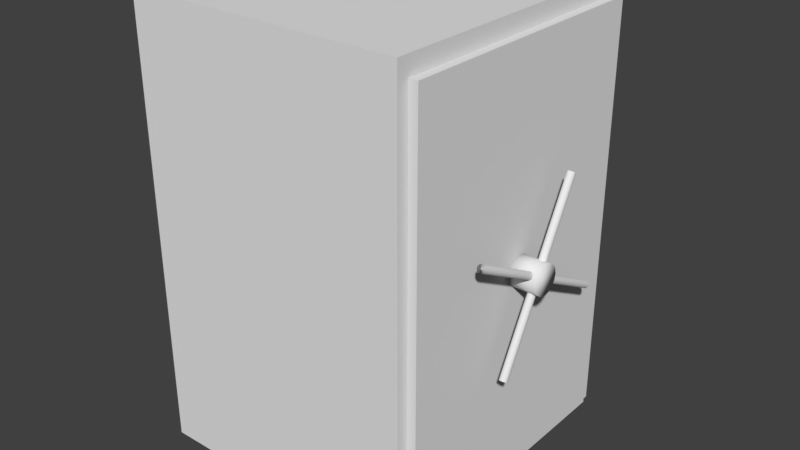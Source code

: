 # Source: Tresor.blend  (saved by Blender 2.79.0; exported with 4.5.12 LTS)
import bpy
from mathutils import Matrix  # noqa: F401  (used for matrix-valued properties, if any)

bpy.ops.wm.read_factory_settings(use_empty=True)
scene = bpy.context.scene
scene.name = 'Scene'

# ---- collections
col_collection_11 = bpy.data.collections.new('Collection 11'); scene.collection.children.link(col_collection_11)

# ---- world
world_world = bpy.data.worlds.new('World'); scene.world = world_world
world_world.color = (0.05088, 0.05088, 0.05088)
world_world.use_sun_shadow = False
world_world.sun_shadow_jitter_overblur = 0.0
world_world.cycles.sampling_method = 'MANUAL'

# ---- meshes
me_cube = bpy.data.meshes.new('Cube')
me_cube.from_pydata([(-1.0, -1.0, -1.0), (-1.0, -1.0, 1.0), (-1.0, 1.0, -1.0), (-1.0, 1.0, 1.0), (1.0, -1.0, -1.0), (1.0, -1.0, 1.0), (1.0, 1.0, -1.0), (1.0, 1.0, 1.0), (1.0, -1.112, -1.112), (1.0, -1.112, 1.112), (1.0, 1.112, -1.112), (1.0, 1.112, 1.112), (1.096, -1.112, -1.112), (1.096, -1.112, 1.112), (1.096, 1.112, -1.112), (1.096, 1.112, 1.112), (1.096, -1.206, -1.206), (1.096, -1.206, 1.206), (1.096, 1.206, -1.206), (1.096, 1.206, 1.206), (-1.162, -1.206, -1.206), (-1.162, -1.206, 1.206), (-1.162, 1.206, -1.206), (-1.162, 1.206, 1.206), (-1.0, -1.0, 0.2287), (-1.0, 1.0, 0.2287), (1.0, 1.0, 0.2287), (1.0, -1.0, 0.2287), (1.096, -1.112, 0.2542), (1.096, -1.206, 0.2759), (1.0, -1.0, 0.2921), (-1.0, -1.0, 0.2921), (-1.0, 1.0, 0.2921), (1.0, 1.0, 0.2921)], [], [(24, 25, 3, 1), (25, 26, 7, 3), (5, 7, 11, 9, 8, 4, 27), (27, 24, 1, 5), (2, 0, 4, 6), (7, 5, 1, 3), (22, 20, 21, 23), (11, 15, 13, 9), (6, 4, 8, 10, 11, 7, 26), (10, 14, 15, 11), (8, 12, 14, 10), (9, 13, 28, 12, 8), (14, 12, 28, 29, 16, 18, 19, 15), (13, 15, 19, 17, 29, 28), (18, 22, 23, 19), (16, 20, 22, 18), (19, 23, 21, 17), (17, 21, 20, 16, 29), (4, 0, 24, 27), (2, 6, 26, 25), (0, 2, 25, 24), (26, 25, 32, 33), (30, 33, 32, 31), (24, 27, 30, 31), (25, 24, 31, 32), (27, 26, 33, 30), (26, 27, 24, 25)])
_uv = me_cube.uv_layers.new(name='UVMap')
_uv.uv.foreach_set('vector', [0.5806, 0.7734, 0.5806, 0.5468, 0.4942, 0.5468, 0.4942, 0.7734, 0.3566, 0.7734, 0.3566, 0.5468, 0.2702, 0.5468, 0.2702, 0.7734, 0.01251, 0.786, 0.01251, 0.5594, 0.0, 0.5468, 2.67e-08, 0.7987, 0.249, 0.7987, 0.2365, 0.786, 0.09889, 0.786, 0.7182, 0.6341, 0.9422, 0.6341, 0.9422, 0.5468, 0.7182, 0.5468, 1.0, 0.2266, 1.0, 0.0, 0.776, 2.026e-08, 0.776, 0.2266, 0.9422, 0.7734, 0.7182, 0.7734, 0.7182, 1.0, 0.9422, 1.0, 0.2702, 0.2734, 0.2702, 0.0, 0.0, 8.105e-08, 8.011e-08, 0.2734, 0.2598, 0.5468, 0.249, 0.5468, 0.249, 0.7987, 0.2598, 0.7987, 0.2365, 0.5594, 0.2365, 0.786, 0.249, 0.7987, 0.249, 0.5468, 0.0, 0.5468, 0.01251, 0.5594, 0.09889, 0.5594, 0.7975, 0.4786, 0.8082, 0.4786, 0.8082, 0.2266, 0.7975, 0.2266, 0.7975, 0.2266, 0.7867, 0.2266, 0.7867, 0.4786, 0.7975, 0.4786, 0.7867, 0.2266, 0.776, 0.2266, 0.776, 0.3238, 0.776, 0.4786, 0.7867, 0.4786, 0.2596, 0.2841, 0.2596, 0.536, 0.1066, 0.536, 0.1042, 0.5468, 0.2702, 0.5468, 0.2702, 0.2734, 0.0, 0.2734, 0.0106, 0.2841, 0.0106, 0.536, 0.0106, 0.2841, 0.0, 0.2734, 2.67e-08, 0.5468, 0.1042, 0.5468, 0.1066, 0.536, 0.2702, 0.5468, 0.5231, 0.5468, 0.5231, 0.2734, 0.2702, 0.2734, 0.776, 0.2734, 0.5231, 0.2734, 0.5231, 0.5468, 0.776, 0.5468, 0.776, 0.0, 0.5231, 2.702e-08, 0.5231, 0.2734, 0.776, 0.2734, 0.5231, 0.0, 0.2702, 6.754e-08, 0.2702, 0.2734, 0.5231, 0.2734, 0.5231, 0.1054, 0.7182, 0.7734, 0.9422, 0.7734, 0.9422, 0.6341, 0.7182, 0.6341, 0.4942, 0.7734, 0.4942, 0.5468, 0.3566, 0.5468, 0.3566, 0.7734, 0.7182, 0.7734, 0.7182, 0.5468, 0.5806, 0.5468, 0.5806, 0.7734, 0.3566, 0.5468, 0.3566, 0.7734, 0.3495, 0.7734, 0.3495, 0.5468, 0.4942, 0.7734, 0.7182, 0.7734, 0.7182, 1.0, 0.4942, 1.0, 0.9422, 0.6341, 0.7182, 0.6341, 0.7182, 0.627, 0.9422, 0.627, 0.5806, 0.5468, 0.5806, 0.7734, 0.5735, 0.7734, 0.5735, 0.5468, 0.2669, 0.5468, 0.2669, 0.7734, 0.2598, 0.7734, 0.2598, 0.5468, 0.2702, 0.7734, 0.4942, 0.7734, 0.4942, 1.0, 0.2702, 1.0])
me_cube.use_remesh_preserve_volume = False
me_cube.use_remesh_preserve_attributes = False
me_cube.use_mirror_vertex_groups = False
me_cube.update()
me_cube_001 = bpy.data.meshes.new('Cube.001')
me_cube_001.from_pydata([(0.0, 0.0, -1.112), (0.0, 0.0, 1.112), (0.0, 2.223, -1.112), (0.0, 2.223, 1.112), (0.1681, 2.223, -1.112), (0.1681, 0.0, -1.112), (0.1681, 2.223, 1.112), (0.1681, 0.0, 1.112)], [], [(2, 3, 6, 4), (0, 5, 7, 1), (3, 1, 7, 6), (4, 6, 7, 5), (0, 2, 4, 5), (2, 0, 1, 3)])
_uv = me_cube_001.uv_layers.new(name='UVMap')
_uv.uv.foreach_set('vector', [0.8839, 0.5, 0.8839, 0.0, 0.9419, 0.0, 0.9419, 0.5, 0.8839, 0.5, 0.8258, 0.5, 0.8258, 0.0, 0.8839, 0.0, 0.9419, 0.5, 0.9419, 0.0, 1.0, 2.404e-09, 1.0, 0.5, 0.7678, 0.5, 2.47e-07, 0.5, 0.0, 1.51e-07, 0.7678, 0.0, 0.7678, 0.5, 0.7678, 0.0, 0.8258, 0.0, 0.8258, 0.5, 0.7678, 0.5, 0.7678, 1.0, 8.233e-08, 1.0, 0.0, 0.5])
me_cube_001.use_remesh_preserve_volume = False
me_cube_001.use_remesh_preserve_attributes = False
me_cube_001.use_mirror_vertex_groups = False
me_cube_001.update()
me_cylinder = bpy.data.meshes.new('Cylinder')
me_cylinder.from_pydata([(0.0, 1.0, -1.0), (0.0, 1.0, 1.0), (0.3827, 0.9239, -1.0), (0.3827, 0.9239, 1.0), (0.7071, 0.7071, -1.0), (0.7071, 0.7071, 1.0), (0.9239, 0.3827, -1.0), (0.9239, 0.3827, 1.0), (1.0, -4.371e-08, -1.0), (1.0, -4.371e-08, 1.0), (0.9239, -0.3827, -1.0), (0.9239, -0.3827, 1.0), (0.7071, -0.7071, -1.0), (0.7071, -0.7071, 1.0), (0.3827, -0.9239, -1.0), (0.3827, -0.9239, 1.0), (1.51e-07, -1.0, -1.0), (1.51e-07, -1.0, 1.0), (-0.3827, -0.9239, -1.0), (-0.3827, -0.9239, 1.0), (-0.7071, -0.7071, -1.0), (-0.7071, -0.7071, 1.0), (-0.9239, -0.3827, -1.0), (-0.9239, -0.3827, 1.0), (-1.0, 1.192e-08, -1.0), (-1.0, 1.192e-08, 1.0), (-0.9239, 0.3827, -1.0), (-0.9239, 0.3827, 1.0), (-0.7071, 0.7071, -1.0), (-0.7071, 0.7071, 1.0), (-0.3827, 0.9239, -1.0), (-0.3827, 0.9239, 1.0)], [], [(0, 1, 3, 2), (2, 3, 5, 4), (4, 5, 7, 6), (6, 7, 9, 8), (8, 9, 11, 10), (10, 11, 13, 12), (12, 13, 15, 14), (14, 15, 17, 16), (16, 17, 19, 18), (18, 19, 21, 20), (20, 21, 23, 22), (22, 23, 25, 24), (24, 25, 27, 26), (26, 27, 29, 28), (3, 1, 31, 29, 27, 25, 23, 21, 19, 17, 15, 13, 11, 9, 7, 5), (28, 29, 31, 30), (30, 31, 1, 0), (0, 2, 4, 6, 8, 10, 12, 14, 16, 18, 20, 22, 24, 26, 28, 30)])
me_cylinder.polygons.foreach_set('use_smooth', [True] * 18)
_uv = me_cylinder.uv_layers.new(name='UVMap')
_uv.uv.foreach_set('vector', [0.631, 0.5, 0.631, 7.451e-08, 0.7071, 5.96e-08, 0.7071, 0.5, 0.7071, 0.5, 0.7071, 5.96e-08, 0.7654, 0.0, 0.7654, 0.5, 1.0, 0.5, 1.0, 1.0, 0.9239, 1.0, 0.9239, 0.5, 0.9239, 0.5, 0.9239, 1.0, 0.8415, 1.0, 0.8415, 0.5, 0.8415, 0.5, 0.8415, 1.0, 0.7654, 1.0, 0.7654, 0.5, 0.4142, 1.0, 0.4142, 0.5, 0.4725, 0.5, 0.4725, 1.0, 0.4725, 1.0, 0.4725, 0.5, 0.5486, 0.5, 0.5486, 1.0, 0.5486, 1.0, 0.5486, 0.5, 0.631, 0.5, 0.631, 1.0, 0.631, 1.0, 0.631, 0.5, 0.7071, 0.5, 0.7071, 1.0, 0.7071, 1.0, 0.7071, 0.5, 0.7654, 0.5, 0.7654, 1.0, 1.0, 0.0, 1.0, 0.5, 0.9239, 0.5, 0.9239, 1.49e-08, 0.9239, 1.49e-08, 0.9239, 0.5, 0.8415, 0.5, 0.8415, 1.49e-08, 0.8415, 1.49e-08, 0.8415, 0.5, 0.7654, 0.5, 0.7654, 1.49e-08, 0.4142, 0.5, 0.4142, 1.043e-07, 0.4725, 1.192e-07, 0.4725, 0.5, 0.08979, 0.03733, 0.1659, 2.98e-08, 0.2483, 0.0, 0.3244, 0.03733, 0.3827, 0.1063, 0.4142, 0.1964, 0.4142, 0.294, 0.3827, 0.3841, 0.3244, 0.4531, 0.2483, 0.4904, 0.1659, 0.4904, 0.08979, 0.4531, 0.03153, 0.3841, 0.0, 0.294, 0.0, 0.1964, 0.03153, 0.1063, 0.4725, 0.5, 0.4725, 1.192e-07, 0.5486, 7.451e-08, 0.5486, 0.5, 0.5486, 0.5, 0.5486, 7.451e-08, 0.631, 7.451e-08, 0.631, 0.5, 0.3244, 0.9435, 0.2483, 0.9808, 0.1659, 0.9808, 0.08979, 0.9435, 0.03153, 0.8745, 0.0, 0.7844, 0.0, 0.6868, 0.03153, 0.5967, 0.08979, 0.5277, 0.1659, 0.4904, 0.2483, 0.4904, 0.3244, 0.5277, 0.3827, 0.5967, 0.4142, 0.6868, 0.4142, 0.7844, 0.3827, 0.8745])
me_cylinder.use_remesh_preserve_volume = False
me_cylinder.use_remesh_preserve_attributes = False
me_cylinder.use_mirror_vertex_groups = False
me_cylinder.update()
me_cylinder_002 = bpy.data.meshes.new('Cylinder.002')
me_cylinder_002.from_pydata([(0.0, 1.0, -1.0), (0.0, 1.0, 1.0), (0.3827, 0.9239, -1.0), (0.3827, 0.9239, 1.0), (0.7071, 0.7071, -1.0), (0.7071, 0.7071, 1.0), (0.9239, 0.3827, -1.0), (0.9239, 0.3827, 1.0), (1.0, -4.371e-08, -1.0), (1.0, -4.371e-08, 1.0), (0.9239, -0.3827, -1.0), (0.9239, -0.3827, 1.0), (0.7071, -0.7071, -1.0), (0.7071, -0.7071, 1.0), (0.3827, -0.9239, -1.0), (0.3827, -0.9239, 1.0), (1.51e-07, -1.0, -1.0), (1.51e-07, -1.0, 1.0), (-0.3827, -0.9239, -1.0), (-0.3827, -0.9239, 1.0), (-0.7071, -0.7071, -1.0), (-0.7071, -0.7071, 1.0), (-0.9239, -0.3827, -1.0), (-0.9239, -0.3827, 1.0), (-1.0, 1.192e-08, -1.0), (-1.0, 1.192e-08, 1.0), (-0.9239, 0.3827, -1.0), (-0.9239, 0.3827, 1.0), (-0.7071, 0.7071, -1.0), (-0.7071, 0.7071, 1.0), (-0.3827, 0.9239, -1.0), (-0.3827, 0.9239, 1.0)], [], [(0, 1, 3, 2), (2, 3, 5, 4), (4, 5, 7, 6), (6, 7, 9, 8), (8, 9, 11, 10), (10, 11, 13, 12), (12, 13, 15, 14), (14, 15, 17, 16), (16, 17, 19, 18), (18, 19, 21, 20), (20, 21, 23, 22), (22, 23, 25, 24), (24, 25, 27, 26), (26, 27, 29, 28), (3, 1, 31, 29, 27, 25, 23, 21, 19, 17, 15, 13, 11, 9, 7, 5), (28, 29, 31, 30), (30, 31, 1, 0), (0, 2, 4, 6, 8, 10, 12, 14, 16, 18, 20, 22, 24, 26, 28, 30)])
me_cylinder_002.polygons.foreach_set('use_smooth', [True] * 18)
_uv = me_cylinder_002.uv_layers.new(name='UVMap')
_uv.uv.foreach_set('vector', [0.631, 0.5, 0.631, 7.451e-08, 0.7071, 5.96e-08, 0.7071, 0.5, 0.7071, 0.5, 0.7071, 5.96e-08, 0.7654, 0.0, 0.7654, 0.5, 1.0, 0.5, 1.0, 1.0, 0.9239, 1.0, 0.9239, 0.5, 0.9239, 0.5, 0.9239, 1.0, 0.8415, 1.0, 0.8415, 0.5, 0.8415, 0.5, 0.8415, 1.0, 0.7654, 1.0, 0.7654, 0.5, 0.4142, 1.0, 0.4142, 0.5, 0.4725, 0.5, 0.4725, 1.0, 0.4725, 1.0, 0.4725, 0.5, 0.5486, 0.5, 0.5486, 1.0, 0.5486, 1.0, 0.5486, 0.5, 0.631, 0.5, 0.631, 1.0, 0.631, 1.0, 0.631, 0.5, 0.7071, 0.5, 0.7071, 1.0, 0.7071, 1.0, 0.7071, 0.5, 0.7654, 0.5, 0.7654, 1.0, 1.0, 0.0, 1.0, 0.5, 0.9239, 0.5, 0.9239, 1.49e-08, 0.9239, 1.49e-08, 0.9239, 0.5, 0.8415, 0.5, 0.8415, 1.49e-08, 0.8415, 1.49e-08, 0.8415, 0.5, 0.7654, 0.5, 0.7654, 1.49e-08, 0.4142, 0.5, 0.4142, 1.043e-07, 0.4725, 1.192e-07, 0.4725, 0.5, 0.08979, 0.03733, 0.1659, 2.98e-08, 0.2483, 0.0, 0.3244, 0.03733, 0.3827, 0.1063, 0.4142, 0.1964, 0.4142, 0.294, 0.3827, 0.3841, 0.3244, 0.4531, 0.2483, 0.4904, 0.1659, 0.4904, 0.08979, 0.4531, 0.03153, 0.3841, 0.0, 0.294, 0.0, 0.1964, 0.03153, 0.1063, 0.4725, 0.5, 0.4725, 1.192e-07, 0.5486, 7.451e-08, 0.5486, 0.5, 0.5486, 0.5, 0.5486, 7.451e-08, 0.631, 7.451e-08, 0.631, 0.5, 0.3244, 0.9435, 0.2483, 0.9808, 0.1659, 0.9808, 0.08979, 0.9435, 0.03153, 0.8745, 0.0, 0.7844, 0.0, 0.6868, 0.03153, 0.5967, 0.08979, 0.5277, 0.1659, 0.4904, 0.2483, 0.4904, 0.3244, 0.5277, 0.3827, 0.5967, 0.4142, 0.6868, 0.4142, 0.7844, 0.3827, 0.8745])
me_cylinder_002.use_remesh_preserve_volume = False
me_cylinder_002.use_remesh_preserve_attributes = False
me_cylinder_002.use_mirror_vertex_groups = False
me_cylinder_002.update()
me_cylinder_001 = bpy.data.meshes.new('Cylinder.001')
me_cylinder_001.from_pydata([(0.0, 1.0, -1.0), (0.0, 1.0, 1.0), (0.3827, 0.9239, -1.0), (0.3827, 0.9239, 1.0), (0.7071, 0.7071, -1.0), (0.7071, 0.7071, 1.0), (0.9239, 0.3827, -1.0), (0.9239, 0.3827, 1.0), (1.0, -4.371e-08, -1.0), (1.0, -4.371e-08, 1.0), (0.9239, -0.3827, -1.0), (0.9239, -0.3827, 1.0), (0.7071, -0.7071, -1.0), (0.7071, -0.7071, 1.0), (0.3827, -0.9239, -1.0), (0.3827, -0.9239, 1.0), (1.51e-07, -1.0, -1.0), (1.51e-07, -1.0, 1.0), (-0.3827, -0.9239, -1.0), (-0.3827, -0.9239, 1.0), (-0.7071, -0.7071, -1.0), (-0.7071, -0.7071, 1.0), (-0.9239, -0.3827, -1.0), (-0.9239, -0.3827, 1.0), (-1.0, 1.192e-08, -1.0), (-1.0, 1.192e-08, 1.0), (-0.9239, 0.3827, -1.0), (-0.9239, 0.3827, 1.0), (-0.7071, 0.7071, -1.0), (-0.7071, 0.7071, 1.0), (-0.3827, 0.9239, -1.0), (-0.3827, 0.9239, 1.0)], [], [(0, 1, 3, 2), (2, 3, 5, 4), (4, 5, 7, 6), (6, 7, 9, 8), (8, 9, 11, 10), (10, 11, 13, 12), (12, 13, 15, 14), (14, 15, 17, 16), (16, 17, 19, 18), (18, 19, 21, 20), (20, 21, 23, 22), (22, 23, 25, 24), (24, 25, 27, 26), (26, 27, 29, 28), (3, 1, 31, 29, 27, 25, 23, 21, 19, 17, 15, 13, 11, 9, 7, 5), (28, 29, 31, 30), (30, 31, 1, 0), (0, 2, 4, 6, 8, 10, 12, 14, 16, 18, 20, 22, 24, 26, 28, 30)])
me_cylinder_001.polygons.foreach_set('use_smooth', [True] * 18)
_uv = me_cylinder_001.uv_layers.new(name='UVMap')
_uv.uv.foreach_set('vector', [0.631, 0.5, 0.631, 7.451e-08, 0.7071, 5.96e-08, 0.7071, 0.5, 0.7071, 0.5, 0.7071, 5.96e-08, 0.7654, 0.0, 0.7654, 0.5, 1.0, 0.5, 1.0, 1.0, 0.9239, 1.0, 0.9239, 0.5, 0.9239, 0.5, 0.9239, 1.0, 0.8415, 1.0, 0.8415, 0.5, 0.8415, 0.5, 0.8415, 1.0, 0.7654, 1.0, 0.7654, 0.5, 0.4142, 1.0, 0.4142, 0.5, 0.4725, 0.5, 0.4725, 1.0, 0.4725, 1.0, 0.4725, 0.5, 0.5486, 0.5, 0.5486, 1.0, 0.5486, 1.0, 0.5486, 0.5, 0.631, 0.5, 0.631, 1.0, 0.631, 1.0, 0.631, 0.5, 0.7071, 0.5, 0.7071, 1.0, 0.7071, 1.0, 0.7071, 0.5, 0.7654, 0.5, 0.7654, 1.0, 1.0, 0.0, 1.0, 0.5, 0.9239, 0.5, 0.9239, 1.49e-08, 0.9239, 1.49e-08, 0.9239, 0.5, 0.8415, 0.5, 0.8415, 1.49e-08, 0.8415, 1.49e-08, 0.8415, 0.5, 0.7654, 0.5, 0.7654, 1.49e-08, 0.4142, 0.5, 0.4142, 1.043e-07, 0.4725, 1.192e-07, 0.4725, 0.5, 0.08979, 0.03733, 0.1659, 2.98e-08, 0.2483, 0.0, 0.3244, 0.03733, 0.3827, 0.1063, 0.4142, 0.1964, 0.4142, 0.294, 0.3827, 0.3841, 0.3244, 0.4531, 0.2483, 0.4904, 0.1659, 0.4904, 0.08979, 0.4531, 0.03153, 0.3841, 0.0, 0.294, 0.0, 0.1964, 0.03153, 0.1063, 0.4725, 0.5, 0.4725, 1.192e-07, 0.5486, 7.451e-08, 0.5486, 0.5, 0.5486, 0.5, 0.5486, 7.451e-08, 0.631, 7.451e-08, 0.631, 0.5, 0.3244, 0.9435, 0.2483, 0.9808, 0.1659, 0.9808, 0.08979, 0.9435, 0.03153, 0.8745, 0.0, 0.7844, 0.0, 0.6868, 0.03153, 0.5967, 0.08979, 0.5277, 0.1659, 0.4904, 0.2483, 0.4904, 0.3244, 0.5277, 0.3827, 0.5967, 0.4142, 0.6868, 0.4142, 0.7844, 0.3827, 0.8745])
me_cylinder_001.use_remesh_preserve_volume = False
me_cylinder_001.use_remesh_preserve_attributes = False
me_cylinder_001.use_mirror_vertex_groups = False
me_cylinder_001.update()

# ---- objects
ob_case = bpy.data.objects.new('Case', me_cube)
ob_door = bpy.data.objects.new('Door', me_cube_001)
ob_handle = bpy.data.objects.new('Handle', me_cylinder)
ob_cylinder_002 = bpy.data.objects.new('Cylinder.002', me_cylinder_002)
ob_cylinder_001 = bpy.data.objects.new('Cylinder.001', me_cylinder_001)

# ---- transforms, parenting, visibility, modifiers, constraints
ob_case.location = (0.0, 0.0, 0.0)
ob_case.scale = (0.5, 0.5, 0.75)
ob_case.lineart.crease_threshold = 0.0
ob_door.parent = ob_case
ob_door.matrix_parent_inverse = Matrix(((2.0, 0.0, 0.0, 0.0), (0.0, 2.0, 0.0, 0.0), (0.0, 0.0, 1.333, 0.0), (0.0, 0.0, 0.0, 1.0)))
ob_door.location = (0.5, -0.5558, 0.0)
ob_door.scale = (0.5, 0.5, 0.75)
ob_door.lineart.crease_threshold = 0.0
ob_handle.parent = ob_door
ob_handle.matrix_parent_inverse = Matrix(((2.0, 0.0, 0.0, -1.0), (0.0, 2.0, 0.0, 1.112), (0.0, 0.0, 1.333, 0.0), (0.0, 0.0, 0.0, 1.0)))
ob_handle.location = (0.6321, 0.0, 4.773e-08)
ob_handle.rotation_euler = (-0.0, 1.571, 0.0)
ob_handle.scale = (0.06033, 0.06033, 0.06033)
ob_handle.lineart.crease_threshold = 0.0
ob_cylinder_002.parent = ob_door
ob_cylinder_002.matrix_parent_inverse = Matrix(((2.0, 0.0, 0.0, -1.0), (0.0, 2.0, 0.0, 1.112), (0.0, 0.0, 1.333, 0.0), (0.0, 0.0, 0.0, 1.0)))
ob_cylinder_002.location = (0.658, 0.0, 0.0)
ob_cylinder_002.rotation_euler = (2.656, -3.553e-15, 1.434e-14)
ob_cylinder_002.scale = (0.01569, 0.01569, 0.3742)
ob_cylinder_002.lineart.crease_threshold = 0.0
ob_cylinder_001.parent = ob_door
ob_cylinder_001.matrix_parent_inverse = Matrix(((2.0, 0.0, 0.0, -1.0), (0.0, 2.0, 0.0, 1.112), (0.0, 0.0, 1.333, 0.0), (0.0, 0.0, 0.0, 1.0)))
ob_cylinder_001.location = (0.658, 0.0, 0.0)
ob_cylinder_001.rotation_euler = (1.085, -3.553e-15, 2.142e-15)
ob_cylinder_001.scale = (0.01569, 0.01569, 0.3742)
ob_cylinder_001.lineart.crease_threshold = 0.0

# ---- collection membership
col_collection_11.objects.link(ob_case)
col_collection_11.objects.link(ob_door)
col_collection_11.objects.link(ob_handle)
col_collection_11.objects.link(ob_cylinder_002)
col_collection_11.objects.link(ob_cylinder_001)

# ---- scene / render settings (as saved in the file)
scene.frame_start = 1; scene.frame_end = 250; scene.frame_set(1)
scene.render.engine = 'CYCLES'
scene.render.resolution_percentage = 50
scene.render.dither_intensity = 0.0
scene.cycles.use_denoising = False
scene.cycles.samples = 128
scene.cycles.sampling_pattern = 'TABULATED_SOBOL'
scene.cycles.use_adaptive_sampling = False
scene.cycles.use_light_tree = False
scene.cycles.blur_glossy = 0.0
scene.cycles.max_bounces = 1
scene.cycles.transparent_max_bounces = 4
scene.cycles.sample_clamp_indirect = 0.0
scene.view_settings.view_transform = 'Standard'
bpy.context.view_layer.update()

# ---- added for rendering (the .blend has no active camera and no usable light): camera, sun
cam_auto = bpy.data.cameras.new('AutoCamera')
cam_auto.lens = 50.0
cam_auto.sensor_width = 36.0
cam_auto.clip_end = 1000.0
ob_auto_camera = bpy.data.objects.new('AutoCamera', cam_auto)
scene.collection.objects.link(ob_auto_camera)
ob_auto_camera.location = (2.38741, -2.79805, 1.86537)
ob_auto_camera.rotation_euler = (1.09748, -7.21219e-08, 0.694738)
scene.camera = ob_auto_camera
light_auto_sun = bpy.data.lights.new('AutoSun', 'SUN')
light_auto_sun.energy = 3.0
light_auto_sun.angle = 0.0523599
ob_auto_sun = bpy.data.objects.new('AutoSun', light_auto_sun)
scene.collection.objects.link(ob_auto_sun)
ob_auto_sun.rotation_euler = (0.872665, 0.174533, 0.523599)
bpy.context.view_layer.update()
